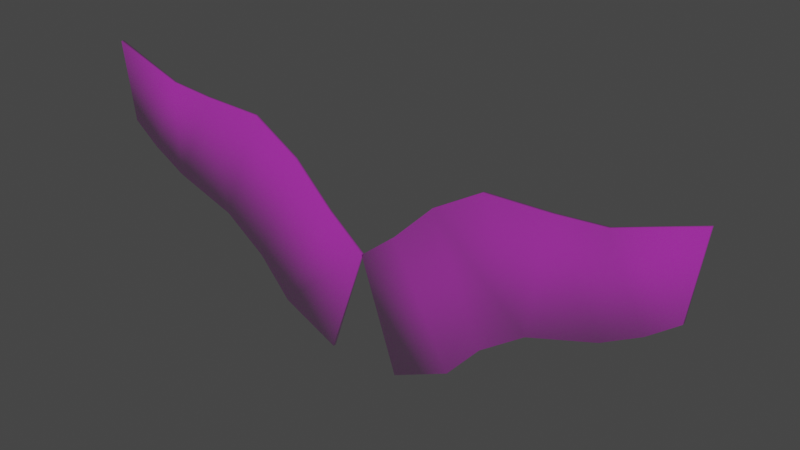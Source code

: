 # Source: wingsv3.blend  (saved by Blender 2.80.75; exported with 4.5.12 LTS)
import bpy
from mathutils import Matrix  # noqa: F401  (used for matrix-valued properties, if any)

bpy.ops.wm.read_factory_settings(use_empty=True)
scene = bpy.context.scene
scene.name = 'Scene'

# ---- collections
col_collection = bpy.data.collections.new('Collection'); scene.collection.children.link(col_collection)

# ---- images (referenced by path relative to the original .blend; pixels are not part of the script)
import os
ASSET_DIR = os.environ.get("B2B_ASSET_DIR", "")  # directory of the original .blend (textures are referenced by path, not embedded)
HERE = os.path.dirname(os.path.abspath(__file__))  # packed textures are extracted next to this script under _unpacked/

def load_image(name, relpath, width, height, colorspace="sRGB"):
    """Load a texture the original file referenced (path relative to the .blend, or extracted next to this script)."""
    p = next((c for c in (os.path.join(HERE, relpath), os.path.join(ASSET_DIR, relpath)) if relpath and os.path.exists(c)), "")
    if p:
        img = bpy.data.images.load(p, check_existing=True)
        img.name = name
    else:  # same state as the original file: an image datablock whose file is absent (Cycles renders it pink)
        img = bpy.data.images.new(name, width, height)
        img.source = "FILE"
        img.filepath = "//" + (relpath or name)
    img.colorspace_settings.name = colorspace
    return img
img_angel_wings_t3_d_png_001 = load_image('Angel_Wings_T3_D.png.001', 'Angel_Wings_T3_D.png', 1024, 1024, 'sRGB')
img_angel_wings_t3_o_png = load_image('Angel_Wings_T3_O.png', 'Angel_Wings_T3_O.png', 1024, 1024, 'sRGB')

# ---- materials (node trees are filled in below, after node groups)
mat_material__30 = bpy.data.materials.new('Material__30')
mat_material__30.use_transparent_shadow = False
mat_material__30.diffuse_color = (0.588, 0.588, 0.588, 1.0)
mat_material__30.roughness = 0.8946
mat_material__30.specular_intensity = 0.0

# ---- material node trees
mat_material__30.use_nodes = True; mat_material__30.node_tree.nodes.clear()
_N = mat_material__30.node_tree.nodes; _L = mat_material__30.node_tree.links
n0 = _N.new('ShaderNodeBsdfPrincipled'); n0.name = 'Principled BSDF'; n0.location = (10, 300)
n0.distribution = 'GGX'
n0.subsurface_method = 'BURLEY'
n0.inputs[2].default_value = 0.8946
n0.inputs[13].default_value = 0.0
n0.inputs[27].default_value = (0.0005155, 0.0005155, 0.0005155, 1.0)
n0.inputs[28].default_value = 1.0
n1 = _N.new('ShaderNodeTexImage'); n1.name = 'Image Texture'; n1.location = (-300, 600)
n1.image = img_angel_wings_t3_d_png_001
n2 = _N.new('ShaderNodeTexImage'); n2.name = 'Image Texture.001'; n2.location = (-300, 0)
n2.image = img_angel_wings_t3_o_png
n3 = _N.new('ShaderNodeOutputMaterial'); n3.name = 'Material Output'; n3.location = (345, 119)
n4 = _N.new('ShaderNodeMixShader'); n4.name = 'Mix Shader'; n4.location = (480, 222)
_L.new(n2.outputs[0], n0.inputs[4])
_L.new(n1.outputs[0], n0.inputs[0])
_L.new(n0.outputs[0], n3.inputs[0])
n3.is_active_output = True

# ---- world
world_world = bpy.data.worlds.new('World'); scene.world = world_world
world_world.use_nodes = True; world_world.node_tree.nodes.clear()
_N = world_world.node_tree.nodes; _L = world_world.node_tree.links
n0 = _N.new('ShaderNodeOutputWorld'); n0.name = 'World Output'; n0.location = (300, 300)
n1 = _N.new('ShaderNodeBackground'); n1.name = 'Background'; n1.location = (10, 300)
n1.inputs[0].default_value = (0.05088, 0.05088, 0.05088, 1.0)
_L.new(n1.outputs[0], n0.inputs[0])
n0.is_active_output = True
world_world.color = (0.05088, 0.05088, 0.05088)
world_world.use_sun_shadow = False
world_world.sun_shadow_jitter_overblur = 0.0

# ---- meshes
me_mesh = bpy.data.meshes.new('Mesh')
me_mesh.from_pydata([(19.23, 0.0, -56.71), (49.35, 0.0, -42.46), (19.18, 0.0, 15.43), (0.0, 0.0, 0.0), (66.29, 0.0, -23.12), (39.83, 0.0, 35.78), (88.51, 0.0, -7.277), (64.73, 0.0, 50.52), (122.1, 0.0, 4.056), (97.53, 0.0, 51.52), (140.5, 0.0, 14.33), (121.7, 0.0, 53.5), (154.8, 0.0, 25.39), (160.4, 0.0, 66.76), (-19.23, 0.0, -56.71), (0.0, 0.0, 0.0), (-19.18, 0.0, 15.43), (-49.35, 0.0, -42.46), (-39.83, 0.0, 35.78), (-66.29, 0.0, -23.12), (-64.73, 0.0, 50.52), (-88.51, 0.0, -7.277), (-97.53, 0.0, 51.52), (-122.1, 0.0, 4.056), (-121.7, 0.0, 53.5), (-140.5, 0.0, 14.33), (-160.4, 0.0, 66.76), (-154.8, 0.0, 25.39), (49.35, -1.638, -42.46), (19.18, -1.638, 15.43), (-3.302e-13, -1.638, 2.668e-07), (19.23, -1.638, -56.71), (66.29, -1.638, -23.12), (39.83, -1.638, 35.78), (88.51, -1.638, -7.277), (64.73, -1.638, 50.52), (122.1, -1.638, 4.056), (97.53, -1.638, 51.52), (140.5, -1.638, 14.33), (121.7, -1.638, 53.5), (154.8, -1.638, 25.39), (160.4, -1.638, 66.76), (-3.302e-13, -1.638, 2.668e-07), (-19.18, -1.638, 15.43), (-49.35, -1.638, -42.46), (-19.23, -1.638, -56.71), (-39.83, -1.638, 35.78), (-66.29, -1.638, -23.12), (-64.73, -1.638, 50.52), (-88.51, -1.638, -7.277), (-97.53, -1.638, 51.52), (-122.1, -1.638, 4.056), (-121.7, -1.638, 53.5), (-140.5, -1.638, 14.33), (-160.4, -1.638, 66.76), (-154.8, -1.638, 25.39)], [], [(1, 3, 2), (3, 1, 0), (2, 4, 1), (4, 2, 5), (5, 6, 4), (6, 5, 7), (6, 9, 8), (9, 6, 7), (8, 11, 10), (11, 8, 9), (11, 12, 10), (12, 11, 13), (15, 17, 16), (17, 15, 14), (16, 19, 18), (19, 16, 17), (18, 21, 20), (21, 18, 19), (22, 21, 23), (21, 22, 20), (24, 23, 25), (23, 24, 22), (24, 27, 26), (27, 24, 25), (28, 29, 30), (30, 31, 28), (29, 28, 32), (32, 33, 29), (33, 32, 34), (34, 35, 33), (34, 36, 37), (37, 35, 34), (36, 38, 39), (39, 37, 36), (39, 38, 40), (40, 41, 39), (42, 43, 44), (44, 45, 42), (43, 46, 47), (47, 44, 43), (46, 48, 49), (49, 47, 46), (50, 51, 49), (49, 48, 50), (52, 53, 51), (51, 50, 52), (52, 54, 55), (55, 53, 52), (12, 13, 41, 40), (21, 19, 47, 49), (13, 11, 39, 41), (15, 16, 43, 42), (7, 5, 33, 35), (23, 21, 49, 51), (6, 8, 36, 34), (20, 22, 50, 48), (2, 3, 30, 29), (17, 14, 45, 44), (14, 15, 42, 45), (9, 7, 35, 37), (25, 23, 51, 53), (3, 0, 31, 30), (16, 18, 46, 43), (8, 10, 38, 36), (0, 1, 28, 31), (22, 24, 52, 50), (1, 4, 32, 28), (24, 26, 54, 52), (19, 17, 44, 47), (11, 9, 37, 39), (26, 27, 55, 54), (18, 20, 48, 46), (10, 12, 40, 38), (5, 2, 29, 33), (27, 25, 53, 55), (4, 6, 34, 32)])
me_mesh.polygons.foreach_set('use_smooth', [True] * 76)
_uv = me_mesh.uv_layers.new(name='UVChannel_1')
_uv.uv.foreach_set('vector', [0.3312, 0.247, 0.06927, 0.4268, 0.1616, 0.5155, 0.06927, 0.4268, 0.3312, 0.247, 0.1938, 0.1443, 0.1616, 0.5155, 0.4252, 0.3309, 0.3312, 0.247, 0.4252, 0.3309, 0.1616, 0.5155, 0.2624, 0.631, 0.2624, 0.631, 0.5361, 0.4232, 0.4252, 0.3309, 0.5361, 0.4232, 0.2624, 0.631, 0.3879, 0.7185, 0.5361, 0.4232, 0.5603, 0.7367, 0.7075, 0.5075, 0.5603, 0.7367, 0.5361, 0.4232, 0.3879, 0.7185, 0.7075, 0.5075, 0.6868, 0.7567, 0.8018, 0.5576, 0.6868, 0.7567, 0.7075, 0.5075, 0.5603, 0.7367, 0.6868, 0.7567, 0.8724, 0.6216, 0.8018, 0.5576, 0.8724, 0.6216, 0.6868, 0.7567, 0.8857, 0.8419, 0.06927, 0.4268, 0.3312, 0.247, 0.1616, 0.5155, 0.3312, 0.247, 0.06927, 0.4268, 0.1938, 0.1443, 0.1616, 0.5155, 0.4252, 0.3309, 0.2624, 0.631, 0.4252, 0.3309, 0.1616, 0.5155, 0.3312, 0.247, 0.2624, 0.631, 0.5361, 0.4232, 0.3879, 0.7185, 0.5361, 0.4232, 0.2624, 0.631, 0.4252, 0.3309, 0.5603, 0.7367, 0.5361, 0.4232, 0.7075, 0.5075, 0.5361, 0.4232, 0.5603, 0.7367, 0.3879, 0.7185, 0.6868, 0.7567, 0.7075, 0.5075, 0.8018, 0.5576, 0.7075, 0.5075, 0.6868, 0.7567, 0.5603, 0.7367, 0.6868, 0.7567, 0.8724, 0.6216, 0.8857, 0.8419, 0.8724, 0.6216, 0.6868, 0.7567, 0.8018, 0.5576, 0.314, 0.2181, 0.1246, 0.5182, 0.04318, 0.4293, 0.04318, 0.4293, 0.1759, 0.1431, 0.314, 0.2181, 0.1246, 0.5182, 0.314, 0.2181, 0.4191, 0.3119, 0.4191, 0.3119, 0.2372, 0.6471, 0.1246, 0.5182, 0.2372, 0.6471, 0.4191, 0.3119, 0.543, 0.415, 0.543, 0.415, 0.3774, 0.745, 0.2372, 0.6471, 0.543, 0.415, 0.7345, 0.5092, 0.5701, 0.7744, 0.5701, 0.7744, 0.3774, 0.745, 0.543, 0.415, 0.7345, 0.5092, 0.8398, 0.5652, 0.7114, 0.7876, 0.7114, 0.7876, 0.5701, 0.7744, 0.7345, 0.5092, 0.7114, 0.7876, 0.8398, 0.5652, 0.9302, 0.6406, 0.9302, 0.6406, 0.9412, 0.8815, 0.7114, 0.7876, 0.04318, 0.4293, 0.1246, 0.5182, 0.314, 0.2181, 0.314, 0.2181, 0.1759, 0.1431, 0.04318, 0.4293, 0.1246, 0.5182, 0.2372, 0.6471, 0.4191, 0.3119, 0.4191, 0.3119, 0.314, 0.2181, 0.1246, 0.5182, 0.2372, 0.6471, 0.3774, 0.745, 0.543, 0.415, 0.543, 0.415, 0.4191, 0.3119, 0.2372, 0.6471, 0.5701, 0.7744, 0.7345, 0.5092, 0.543, 0.415, 0.543, 0.415, 0.3774, 0.745, 0.5701, 0.7744, 0.7114, 0.7876, 0.8398, 0.5652, 0.7345, 0.5092, 0.7345, 0.5092, 0.5701, 0.7744, 0.7114, 0.7876, 0.7114, 0.7876, 0.9412, 0.8815, 0.9302, 0.6406, 0.9302, 0.6406, 0.8398, 0.5652, 0.7114, 0.7876, 0.9302, 0.6406, 0.9412, 0.8815, 0.9412, 0.8815, 0.9302, 0.6406, 0.543, 0.415, 0.4191, 0.3119, 0.4191, 0.3119, 0.543, 0.415, 0.9412, 0.8815, 0.7114, 0.7876, 0.7114, 0.7876, 0.9412, 0.8815, 0.04318, 0.4293, 0.1246, 0.5182, 0.1246, 0.5182, 0.04318, 0.4293, 0.3774, 0.745, 0.2372, 0.6471, 0.2372, 0.6471, 0.3774, 0.745, 0.7345, 0.5092, 0.543, 0.415, 0.543, 0.415, 0.7345, 0.5092, 0.543, 0.415, 0.7345, 0.5092, 0.7345, 0.5092, 0.543, 0.415, 0.3774, 0.745, 0.5701, 0.7744, 0.5701, 0.7744, 0.3774, 0.745, 0.1246, 0.5182, 0.04318, 0.4293, 0.04318, 0.4293, 0.1246, 0.5182, 0.314, 0.2181, 0.1759, 0.1431, 0.1759, 0.1431, 0.314, 0.2181, 0.1759, 0.1431, 0.04318, 0.4293, 0.04318, 0.4293, 0.1759, 0.1431, 0.5701, 0.7744, 0.3774, 0.745, 0.3774, 0.745, 0.5701, 0.7744, 0.8398, 0.5652, 0.7345, 0.5092, 0.7345, 0.5092, 0.8398, 0.5652, 0.04318, 0.4293, 0.1759, 0.1431, 0.1759, 0.1431, 0.04318, 0.4293, 0.1246, 0.5182, 0.2372, 0.6471, 0.2372, 0.6471, 0.1246, 0.5182, 0.7345, 0.5092, 0.8398, 0.5652, 0.8398, 0.5652, 0.7345, 0.5092, 0.1759, 0.1431, 0.314, 0.2181, 0.314, 0.2181, 0.1759, 0.1431, 0.5701, 0.7744, 0.7114, 0.7876, 0.7114, 0.7876, 0.5701, 0.7744, 0.314, 0.2181, 0.4191, 0.3119, 0.4191, 0.3119, 0.314, 0.2181, 0.7114, 0.7876, 0.9412, 0.8815, 0.9412, 0.8815, 0.7114, 0.7876, 0.4191, 0.3119, 0.314, 0.2181, 0.314, 0.2181, 0.4191, 0.3119, 0.7114, 0.7876, 0.5701, 0.7744, 0.5701, 0.7744, 0.7114, 0.7876, 0.9412, 0.8815, 0.9302, 0.6406, 0.9302, 0.6406, 0.9412, 0.8815, 0.2372, 0.6471, 0.3774, 0.745, 0.3774, 0.745, 0.2372, 0.6471, 0.8398, 0.5652, 0.9302, 0.6406, 0.9302, 0.6406, 0.8398, 0.5652, 0.2372, 0.6471, 0.1246, 0.5182, 0.1246, 0.5182, 0.2372, 0.6471, 0.9302, 0.6406, 0.8398, 0.5652, 0.8398, 0.5652, 0.9302, 0.6406, 0.4191, 0.3119, 0.543, 0.415, 0.543, 0.415, 0.4191, 0.3119])
me_mesh.materials.append(mat_material__30)
me_mesh.use_remesh_preserve_volume = False
me_mesh.use_remesh_preserve_attributes = False
me_mesh.use_mirror_vertex_groups = False
me_mesh.update()
me_mesh.normals_split_custom_set([tuple(v) for v in zip(*[iter([0.4504, 0.6641, -0.5968, -0.7695, 0.5981, 0.2239, -0.4627, 0.7186, 0.5192, -0.7695, 0.5981, 0.2239, 0.4504, 0.6641, -0.5968, -0.3204, 0.5716, -0.7554, -0.4627, 0.7186, 0.5192, 0.4556, 0.7341, -0.5036, 0.4504, 0.6641, -0.5968, 0.4556, 0.7341, -0.5036, -0.4627, 0.7186, 0.5192, -0.4469, 0.6807, 0.5804, -0.4469, 0.6807, 0.5804, 0.3053, 0.7416, -0.5973, 0.4556, 0.7341, -0.5036, 0.3053, 0.7416, -0.5973, -0.4469, 0.6807, 0.5804, -0.2106, 0.6551, 0.7256, 0.3053, 0.7416, -0.5973, -0.03935, 0.7129, 0.7001, 0.294, 0.6872, -0.6643, -0.03935, 0.7129, 0.7001, 0.3053, 0.7416, -0.5973, -0.2106, 0.6551, 0.7256, 0.294, 0.6872, -0.6643, -0.1384, 0.7361, 0.6626, 0.3993, 0.6903, -0.6034, -0.1384, 0.7361, 0.6626, 0.294, 0.6872, -0.6643, -0.03935, 0.7129, 0.7001, -0.1384, 0.7361, 0.6626, 0.6722, 0.6312, -0.387, 0.3993, 0.6903, -0.6034, 0.6722, 0.6312, -0.387, -0.1384, 0.7361, 0.6626, 0.5274, 0.5567, 0.6418, 0.7695, 0.5981, 0.2239, -0.4504, 0.6641, -0.5968, 0.4627, 0.7186, 0.5192, -0.4504, 0.6641, -0.5968, 0.7695, 0.5981, 0.2239, 0.3204, 0.5716, -0.7554, 0.4627, 0.7186, 0.5192, -0.4556, 0.7341, -0.5036, 0.4469, 0.6807, 0.5804, -0.4556, 0.7341, -0.5036, 0.4627, 0.7186, 0.5192, -0.4504, 0.6641, -0.5968, 0.4469, 0.6807, 0.5804, -0.3053, 0.7416, -0.5973, 0.2106, 0.6551, 0.7256, -0.3053, 0.7416, -0.5973, 0.4469, 0.6807, 0.5804, -0.4556, 0.7341, -0.5036, 0.03935, 0.7129, 0.7001, -0.3053, 0.7416, -0.5973, -0.294, 0.6872, -0.6643, -0.3053, 0.7416, -0.5973, 0.03935, 0.7129, 0.7001, 0.2106, 0.6551, 0.7256, 0.1384, 0.7361, 0.6626, -0.294, 0.6872, -0.6643, -0.3993, 0.6903, -0.6034, -0.294, 0.6872, -0.6643, 0.1384, 0.7361, 0.6626, 0.03935, 0.7129, 0.7001, 0.1384, 0.7361, 0.6626, -0.6722, 0.6312, -0.387, -0.5274, 0.5567, 0.6418, -0.6722, 0.6312, -0.387, 0.1384, 0.7361, 0.6626, -0.3993, 0.6903, -0.6034, 0.4504, -0.6641, -0.5968, -0.4627, -0.7186, 0.5192, -0.7695, -0.5981, 0.2239, -0.7695, -0.5981, 0.2239, -0.3204, -0.5716, -0.7554, 0.4504, -0.6641, -0.5968, -0.4627, -0.7186, 0.5192, 0.4504, -0.6641, -0.5968, 0.4556, -0.7341, -0.5036, 0.4556, -0.7341, -0.5036, -0.4469, -0.6807, 0.5804, -0.4627, -0.7186, 0.5192, -0.4469, -0.6807, 0.5804, 0.4556, -0.7341, -0.5036, 0.3053, -0.7416, -0.5973, 0.3053, -0.7416, -0.5973, -0.2106, -0.6551, 0.7256, -0.4469, -0.6807, 0.5804, 0.3053, -0.7416, -0.5973, 0.294, -0.6872, -0.6643, -0.03935, -0.7129, 0.7001, -0.03935, -0.7129, 0.7001, -0.2106, -0.6551, 0.7256, 0.3053, -0.7416, -0.5973, 0.294, -0.6872, -0.6643, 0.3993, -0.6903, -0.6034, -0.1384, -0.7361, 0.6626, -0.1384, -0.7361, 0.6626, -0.03935, -0.7129, 0.7001, 0.294, -0.6872, -0.6643, -0.1384, -0.7361, 0.6626, 0.3993, -0.6903, -0.6034, 0.6722, -0.6312, -0.387, 0.6722, -0.6312, -0.387, 0.5274, -0.5567, 0.6418, -0.1384, -0.7361, 0.6626, 0.7695, -0.5981, 0.2239, 0.4627, -0.7186, 0.5192, -0.4504, -0.6641, -0.5968, -0.4504, -0.6641, -0.5968, 0.3204, -0.5716, -0.7554, 0.7695, -0.5981, 0.2239, 0.4627, -0.7186, 0.5192, 0.4469, -0.6807, 0.5804, -0.4556, -0.7341, -0.5036, -0.4556, -0.7341, -0.5036, -0.4504, -0.6641, -0.5968, 0.4627, -0.7186, 0.5192, 0.4469, -0.6807, 0.5804, 0.2106, -0.6551, 0.7256, -0.3053, -0.7416, -0.5973, -0.3053, -0.7416, -0.5973, -0.4556, -0.7341, -0.5036, 0.4469, -0.6807, 0.5804, 0.03935, -0.7129, 0.7001, -0.294, -0.6872, -0.6643, -0.3053, -0.7416, -0.5973, -0.3053, -0.7416, -0.5973, 0.2106, -0.6551, 0.7256, 0.03935, -0.7129, 0.7001, 0.1384, -0.7361, 0.6626, -0.3993, -0.6903, -0.6034, -0.294, -0.6872, -0.6643, -0.294, -0.6872, -0.6643, 0.03935, -0.7129, 0.7001, 0.1384, -0.7361, 0.6626, 0.1384, -0.7361, 0.6626, -0.5274, -0.5567, 0.6418, -0.6722, -0.6312, -0.387, -0.6722, -0.6312, -0.387, -0.3993, -0.6903, -0.6034, 0.1384, -0.7361, 0.6626, 0.6722, 0.6312, -0.387, 0.5274, 0.5567, 0.6418, 0.5274, -0.5567, 0.6418, 0.6722, -0.6312, -0.387, -0.3053, 0.7416, -0.5973, -0.4556, 0.7341, -0.5036, -0.4556, -0.7341, -0.5036, -0.3053, -0.7416, -0.5973, 0.5274, 0.5567, 0.6418, -0.1384, 0.7361, 0.6626, -0.1384, -0.7361, 0.6626, 0.5274, -0.5567, 0.6418, 0.7695, 0.5981, 0.2239, 0.4627, 0.7186, 0.5192, 0.4627, -0.7186, 0.5192, 0.7695, -0.5981, 0.2239, -0.2106, 0.6551, 0.7256, -0.4469, 0.6807, 0.5804, -0.4469, -0.6807, 0.5804, -0.2106, -0.6551, 0.7256, -0.294, 0.6872, -0.6643, -0.3053, 0.7416, -0.5973, -0.3053, -0.7416, -0.5973, -0.294, -0.6872, -0.6643, 0.3053, 0.7416, -0.5973, 0.294, 0.6872, -0.6643, 0.294, -0.6872, -0.6643, 0.3053, -0.7416, -0.5973, 0.2106, 0.6551, 0.7256, 0.03935, 0.7129, 0.7001, 0.03935, -0.7129, 0.7001, 0.2106, -0.6551, 0.7256, -0.4627, 0.7186, 0.5192, -0.7695, 0.5981, 0.2239, -0.7695, -0.5981, 0.2239, -0.4627, -0.7186, 0.5192, -0.4504, 0.6641, -0.5968, 0.3204, 0.5716, -0.7554, 0.3204, -0.5716, -0.7554, -0.4504, -0.6641, -0.5968, 0.3204, 0.5716, -0.7554, 0.7695, 0.5981, 0.2239, 0.7695, -0.5981, 0.2239, 0.3204, -0.5716, -0.7554, -0.03935, 0.7129, 0.7001, -0.2106, 0.6551, 0.7256, -0.2106, -0.6551, 0.7256, -0.03935, -0.7129, 0.7001, -0.3993, 0.6903, -0.6034, -0.294, 0.6872, -0.6643, -0.294, -0.6872, -0.6643, -0.3993, -0.6903, -0.6034, -0.7695, 0.5981, 0.2239, -0.3204, 0.5716, -0.7554, -0.3204, -0.5716, -0.7554, -0.7695, -0.5981, 0.2239, 0.4627, 0.7186, 0.5192, 0.4469, 0.6807, 0.5804, 0.4469, -0.6807, 0.5804, 0.4627, -0.7186, 0.5192, 0.294, 0.6872, -0.6643, 0.3993, 0.6903, -0.6034, 0.3993, -0.6903, -0.6034, 0.294, -0.6872, -0.6643, -0.3204, 0.5716, -0.7554, 0.4504, 0.6641, -0.5968, 0.4504, -0.6641, -0.5968, -0.3204, -0.5716, -0.7554, 0.03935, 0.7129, 0.7001, 0.1384, 0.7361, 0.6626, 0.1384, -0.7361, 0.6626, 0.03935, -0.7129, 0.7001, 0.4504, 0.6641, -0.5968, 0.4556, 0.7341, -0.5036, 0.4556, -0.7341, -0.5036, 0.4504, -0.6641, -0.5968, 0.1384, 0.7361, 0.6626, -0.5274, 0.5567, 0.6418, -0.5274, -0.5567, 0.6418, 0.1384, -0.7361, 0.6626, -0.4556, 0.7341, -0.5036, -0.4504, 0.6641, -0.5968, -0.4504, -0.6641, -0.5968, -0.4556, -0.7341, -0.5036, -0.1384, 0.7361, 0.6626, -0.03935, 0.7129, 0.7001, -0.03935, -0.7129, 0.7001, -0.1384, -0.7361, 0.6626, -0.5274, 0.5567, 0.6418, -0.6722, 0.6312, -0.387, -0.6722, -0.6312, -0.387, -0.5274, -0.5567, 0.6418, 0.4469, 0.6807, 0.5804, 0.2106, 0.6551, 0.7256, 0.2106, -0.6551, 0.7256, 0.4469, -0.6807, 0.5804, 0.3993, 0.6903, -0.6034, 0.6722, 0.6312, -0.387, 0.6722, -0.6312, -0.387, 0.3993, -0.6903, -0.6034, -0.4469, 0.6807, 0.5804, -0.4627, 0.7186, 0.5192, -0.4627, -0.7186, 0.5192, -0.4469, -0.6807, 0.5804, -0.6722, 0.6312, -0.387, -0.3993, 0.6903, -0.6034, -0.3993, -0.6903, -0.6034, -0.6722, -0.6312, -0.387, 0.4556, 0.7341, -0.5036, 0.3053, 0.7416, -0.5973, 0.3053, -0.7416, -0.5973, 0.4556, -0.7341, -0.5036])] * 3)])
arm_armature = bpy.data.armatures.new('Armature')  # bones are not reproduced

# ---- objects
ob_armature = bpy.data.objects.new('Armature', arm_armature)
ob_angel_wings_t3 = bpy.data.objects.new('Angel_Wings_T3', me_mesh)

# ---- transforms, parenting, visibility, modifiers, constraints
ob_armature.location = (0.0, 0.0, 0.0)
ob_armature.rotation_euler = (1.571, -0.0, 0.0)
ob_armature.scale = (0.02, 0.02, 0.02)
ob_armature.lineart.crease_threshold = 0.0
ob_angel_wings_t3.parent = ob_armature
ob_angel_wings_t3.matrix_parent_inverse = Matrix(((1.0, -2.975e-08, -2.225e-13, -8.166e-06), (5.3e-11, 1.0, -1.629e-07, 2.199e-06), (2.274e-13, 1.629e-07, 1.0, -3.276e-08), (0.0, 0.0, 0.0, 1.0)))
ob_angel_wings_t3.location = (0.0, 0.0, 0.0)
ob_angel_wings_t3.rotation_euler = (-1.571, 0.0, 0.0)
ob_angel_wings_t3.color = (0.8, 0.8, 0.8, 1.0)
ob_angel_wings_t3.lineart.crease_threshold = 0.0
_vg = ob_angel_wings_t3.vertex_groups.new(name='Wings')
_vg.add([3, 15, 30, 42], 1.0, 'REPLACE')
_vg = ob_angel_wings_t3.vertex_groups.new(name='Wing_L_01')
_vg.add([0, 31], 1.0, 'REPLACE')
_vg = ob_angel_wings_t3.vertex_groups.new(name='Wing_L_02')
_vg.add([1, 2, 28, 29], 1.0, 'REPLACE')
_vg = ob_angel_wings_t3.vertex_groups.new(name='Wing_L_03')
_vg.add([4, 5, 32, 33], 1.0, 'REPLACE')
_vg = ob_angel_wings_t3.vertex_groups.new(name='Wing_L_04')
_vg.add([6, 7, 34, 35], 1.0, 'REPLACE')
_vg = ob_angel_wings_t3.vertex_groups.new(name='Wing_L_05')
_vg.add([8, 9, 36, 37], 1.0, 'REPLACE')
_vg = ob_angel_wings_t3.vertex_groups.new(name='Wing_L_06')
_vg.add([10, 11, 12, 13, 38, 39, 40, 41], 1.0, 'REPLACE')
_vg = ob_angel_wings_t3.vertex_groups.new(name='Wing_R_01')
_vg.add([14, 45], 1.0, 'REPLACE')
_vg = ob_angel_wings_t3.vertex_groups.new(name='Wing_R_02')
_vg.add([16, 17, 43, 44], 1.0, 'REPLACE')
_vg = ob_angel_wings_t3.vertex_groups.new(name='Wing_R_03')
_vg.add([18, 19, 46, 47], 1.0, 'REPLACE')
_vg = ob_angel_wings_t3.vertex_groups.new(name='Wing_R_04')
_vg.add([20, 21, 48, 49], 1.0, 'REPLACE')
_vg = ob_angel_wings_t3.vertex_groups.new(name='Wing_R_05')
_vg.add([22, 23, 50, 51], 1.0, 'REPLACE')
_vg = ob_angel_wings_t3.vertex_groups.new(name='Wing_R_06')
_vg.add([24, 25, 26, 27, 52, 53, 54, 55], 1.0, 'REPLACE')
_m = ob_angel_wings_t3.modifiers.new('Armature', 'ARMATURE')
_m.object = ob_armature

# ---- collection membership
col_collection.objects.link(ob_armature)
col_collection.objects.link(ob_angel_wings_t3)

# ---- scene / render settings (as saved in the file)
scene.frame_start = 1; scene.frame_end = 250; scene.frame_set(209)
scene.render.engine = 'BLENDER_EEVEE_NEXT'
scene.render.fps = 30
scene.cycles.use_denoising = False
scene.cycles.samples = 128
scene.cycles.sampling_pattern = 'TABULATED_SOBOL'
scene.cycles.use_adaptive_sampling = False
scene.cycles.use_light_tree = False
scene.view_settings.view_transform = 'Filmic'
bpy.context.view_layer.update()

# ---- added for rendering (the .blend has no active camera and no usable light): camera, sun
cam_auto = bpy.data.cameras.new('AutoCamera')
cam_auto.lens = 50.0
cam_auto.sensor_width = 36.0
cam_auto.clip_end = 1000.0
ob_auto_camera = bpy.data.objects.new('AutoCamera', cam_auto)
scene.collection.objects.link(ob_auto_camera)
ob_auto_camera.location = (5.87935, -6.54688, 4.7922)
ob_auto_camera.rotation_euler = (1.09748, -7.21219e-08, 0.694738)
scene.camera = ob_auto_camera
light_auto_sun = bpy.data.lights.new('AutoSun', 'SUN')
light_auto_sun.energy = 3.0
light_auto_sun.angle = 0.0523599
ob_auto_sun = bpy.data.objects.new('AutoSun', light_auto_sun)
scene.collection.objects.link(ob_auto_sun)
ob_auto_sun.rotation_euler = (0.872665, 0.174533, 0.523599)
bpy.context.view_layer.update()
